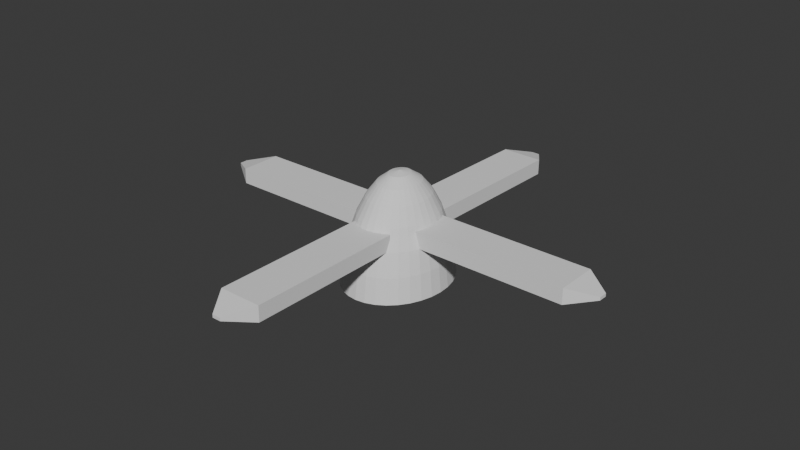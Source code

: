 # Source: turbina_esquerda.blend  (saved by Blender 4.3.32; exported with 4.5.12 LTS)
import bpy
from mathutils import Matrix  # noqa: F401  (used for matrix-valued properties, if any)

bpy.ops.wm.read_factory_settings(use_empty=True)
scene = bpy.context.scene
scene.name = 'Scene'

# ---- collections
col_collection = bpy.data.collections.new('Collection'); scene.collection.children.link(col_collection)

# ---- world
world_world = bpy.data.worlds.new('World'); scene.world = world_world
world_world.use_nodes = True; world_world.node_tree.nodes.clear()
_N = world_world.node_tree.nodes; _L = world_world.node_tree.links
n0 = _N.new('ShaderNodeOutputWorld'); n0.name = 'World Output'; n0.location = (300, 300)
n1 = _N.new('ShaderNodeBackground'); n1.name = 'Background'; n1.location = (10, 300)
n1.inputs[0].default_value = (0.05088, 0.05088, 0.05088, 1.0)
_L.new(n1.outputs[0], n0.inputs[0])
n0.is_active_output = True
world_world.color = (0.05088, 0.05088, 0.05088)
world_world.sun_shadow_jitter_overblur = 0.0

# ---- meshes
me_cube_004 = bpy.data.meshes.new('Cube.004')
me_cube_004.from_pydata([(0.9632, -0.3851, -1.072), (0.83, -2.112, -1.072), (0.9632, -0.3851, 0.9281), (-1.036, -0.377, -1.072), (-1.036, -0.377, 0.9281), (-1.17, -2.104, -1.072), (-0.3929, -2.38, -0.2738), (-1.17, -2.104, 0.9281), (-0.3929, -2.38, 0.13), (0.83, -2.112, 0.9281), (0.01094, -2.382, 0.13), (0.01094, -2.382, -0.2738), (-1.018, 0.4243, -0.7154), (-1.018, 0.4243, 1.285), (-0.2202, 2.424, 0.08265), (-0.2202, 2.424, 0.4865), (0.9818, 0.4243, -0.7154), (0.9818, 0.4243, 1.285), (0.1837, 2.424, 0.08265), (0.1837, 2.424, 0.4865), (-1.018, 2.151, -0.7154), (-1.018, 2.151, 1.285), (0.9818, 2.151, -0.7154), (0.9818, 2.151, 1.285), (1.361, -0.001205, 3.97), (1.334, -0.07442, 3.97), (0.9426, -0.0009676, 5.55), (1.727, -0.001412, 1.844), (1.336, 0.07204, 3.97), (1.26, 0.1425, 3.97), (0.9253, 0.04948, 5.55), (1.695, 0.09181, 1.844), (1.599, 0.1815, 1.844), (1.991, 0.108, -0.7469), (1.877, 0.2135, -0.7469), (2.21, 0.1201, -3.703), (2.028, -0.001583, -0.7469), (1.988, -0.1112, -0.7469), (2.252, -0.00171, -3.703), (2.207, -0.1235, -3.703), (2.389, -0.001788, -6.91), (2.342, -0.131, -6.91), (2.39, -0.001788, -6.948), (2.345, 0.1275, -6.91), (2.211, 0.2519, -6.91), (2.346, 0.1275, -6.948), (2.212, 0.252, -6.948), (1.994, 0.3667, -6.948), (1.7, 0.4673, -6.948), (1.993, 0.3666, -6.91), (1.699, 0.4672, -6.91), (1.879, 0.3453, -3.703), (1.602, 0.44, -3.703), (1.692, 0.3107, -0.7469), (2.084, 0.2373, -3.703), (1.443, 0.396, -0.7469), (1.442, 0.2642, 1.844), (1.23, 0.3367, 1.844), (1.137, 0.2075, 3.97), (0.97, 0.2644, 3.97), (0.7881, 0.1428, 5.55), (0.6735, 0.182, 5.55), (0.4101, 0.07256, 6.523), (0.8732, 0.09802, 5.55), (0.4535, 0.04975, 6.523), (0.01699, -0.000443, 6.852), (0.4801, 0.02501, 6.523), (0.4888, -0.0007105, 6.523), (0.4795, -0.02642, 6.523), (0.9242, -0.0514, 5.55), (0.4524, -0.05113, 6.523), (0.871, -0.09987, 5.55), (0.4085, -0.07389, 6.523), (0.785, -0.1445, 5.55), (0.3496, -0.09384, 6.523), (0.6695, -0.1836, 5.55), (0.278, -0.1102, 6.523), (0.5289, -0.2157, 5.55), (0.1962, -0.1223, 6.523), (0.3686, -0.2395, 5.55), (0.1076, -0.1298, 6.523), (0.1948, -0.2541, 5.55), (0.01556, -0.1323, 6.523), (0.01419, -0.259, 5.55), (-0.07646, -0.1297, 6.523), (-0.1663, -0.2539, 5.55), (-0.1649, -0.1221, 6.523), (-0.3398, -0.2391, 5.55), (-0.2463, -0.1099, 6.523), (-0.4996, -0.2151, 5.55), (-0.3177, -0.09346, 6.523), (-0.6395, -0.1829, 5.55), (-0.3761, -0.07345, 6.523), (-0.7542, -0.1437, 5.55), (-0.4195, -0.05064, 6.523), (-0.8392, -0.0989, 5.55), (-0.4461, -0.0259, 6.523), (-0.8913, -0.05037, 5.55), (-0.4549, -0.0001756, 6.523), (-0.9086, 8.164e-05, 5.55), (-0.4455, 0.02553, 6.523), (-0.8903, 0.05051, 5.55), (-0.4184, 0.05025, 6.523), (-0.8371, 0.09899, 5.55), (-0.3745, 0.07301, 6.523), (-0.751, 0.1436, 5.55), (-0.3156, 0.09295, 6.523), (-0.6355, 0.1828, 5.55), (-0.244, 0.1093, 6.523), (-0.4949, 0.2148, 5.55), (-0.1623, 0.1214, 6.523), (-0.3346, 0.2386, 5.55), (-0.07366, 0.1289, 6.523), (-0.1608, 0.2532, 5.55), (0.01842, 0.1314, 6.523), (0.0198, 0.2581, 5.55), (0.1104, 0.1288, 6.523), (0.2003, 0.253, 5.55), (0.1989, 0.1212, 6.523), (0.3738, 0.2382, 5.55), (0.2803, 0.109, 6.523), (0.5335, 0.2142, 5.55), (0.3517, 0.09257, 6.523), (0.7669, 0.3112, 3.97), (0.535, 0.3461, 3.97), (0.9715, 0.3962, 1.844), (0.6763, 0.4406, 1.844), (1.139, 0.466, -0.7469), (0.7922, 0.5181, -0.7469), (1.264, 0.5179, -3.703), (0.8784, 0.5758, -3.703), (1.341, 0.5498, -6.91), (0.9314, 0.6113, -6.91), (1.341, 0.5499, -6.948), (0.9316, 0.6114, -6.948), (0.4869, 0.6494, -6.948), (0.4868, 0.6492, -6.91), (0.02419, 0.6624, -6.948), (-0.4388, 0.6499, -6.948), (0.02418, 0.6622, -6.91), (-0.4387, 0.6497, -6.91), (0.02377, 0.6238, -3.703), (-0.4123, 0.612, -3.703), (0.02309, 0.5613, -0.7469), (0.4596, 0.6115, -3.703), (0.4153, 0.5503, -0.7469), (0.3557, 0.4679, 1.844), (0.02218, 0.4773, 1.844), (0.2831, 0.3676, 3.97), (0.02107, 0.3749, 3.97), (-0.2412, 0.3679, 3.97), (-0.4935, 0.3466, 3.97), (-0.3116, 0.4683, 1.844), (-0.6327, 0.4413, 1.844), (-0.3694, 0.5508, -0.7469), (-0.747, 0.519, -0.7469), (-1.095, 0.4673, -0.7469), (-0.8319, 0.5767, -3.703), (-1.219, 0.5193, -3.703), (-0.8842, 0.6123, -6.91), (-1.295, 0.5513, -6.91), (-0.8844, 0.6124, -6.948), (-1.295, 0.5514, -6.948), (-1.656, 0.4692, -6.948), (-1.952, 0.3689, -6.948), (-1.655, 0.4691, -6.91), (-1.951, 0.3688, -6.91), (-1.558, 0.4418, -3.703), (-1.837, 0.3474, -3.703), (-1.401, 0.3976, -0.7469), (-1.652, 0.3126, -0.7469), (-1.189, 0.3381, 1.844), (-1.402, 0.2658, 1.844), (-0.9303, 0.2655, 3.97), (-0.9289, 0.3973, 1.844), (-0.7262, 0.3121, 3.97), (-1.098, 0.2087, 3.97), (-1.223, 0.1439, 3.97), (-1.3, 0.07353, 3.97), (-1.561, 0.1833, 1.844), (-1.659, 0.09371, 1.844), (-1.839, 0.2156, -0.7469), (-1.954, 0.1103, -0.7469), (-2.045, 0.2396, -3.703), (-2.173, 0.1226, -3.703), (-2.172, 0.2544, -6.91), (-2.308, 0.1302, -6.91), (-2.172, 0.2544, -6.948), (-2.309, 0.1302, -6.948), (-2.356, 0.0009019, -6.948), (-2.312, -0.1284, -6.948), (-2.355, 0.0009016, -6.91), (-2.311, -0.1284, -6.91), (-2.218, 0.0008235, -3.703), (-2.176, -0.121, -3.703), (-1.994, 0.0006969, -0.7469), (-1.957, -0.1089, -0.7469), (-1.693, 0.0005264, 1.844), (-1.661, -0.0927, 1.844), (-1.327, 0.0003186, 3.97), (-1.302, -0.07293, 3.97), (-1.226, -0.1434, 3.97), (-1.103, -0.2083, 3.97), (-1.565, -0.1824, 1.844), (-1.408, -0.2651, 1.844), (-1.843, -0.2144, -0.7469), (-1.659, -0.3116, -0.7469), (-2.05, -0.2381, -3.703), (-1.845, -0.3462, -3.703), (-2.177, -0.2528, -6.91), (-1.959, -0.3675, -6.91), (-2.178, -0.2528, -6.948), (-1.96, -0.3676, -6.948), (-1.666, -0.4682, -6.948), (-1.307, -0.5508, -6.948), (-1.665, -0.4681, -6.91), (-1.307, -0.5507, -6.91), (-1.568, -0.4409, -3.703), (-1.23, -0.5187, -3.703), (-1.409, -0.3969, -0.7469), (-1.105, -0.4669, -0.7469), (-1.196, -0.3376, 1.844), (-0.9375, -0.3971, 1.844), (-0.936, -0.2653, 3.97), (-0.7329, -0.3121, 3.97), (-0.501, -0.3469, 3.97), (-0.2492, -0.3684, 3.97), (-0.6423, -0.4414, 1.844), (-0.3217, -0.4688, 1.844), (-0.7582, -0.519, -0.7469), (-0.3813, -0.5512, -0.7469), (-0.8444, -0.5766, -3.703), (-0.4256, -0.6124, -3.703), (-0.8974, -0.6121, -6.91), (-0.4528, -0.6501, -6.91), (-0.8976, -0.6123, -6.948), (-0.453, -0.6502, -6.948), (0.0098, -0.6632, -6.948), (0.4728, -0.6508, -6.948), (0.009802, -0.6631, -6.91), (0.4727, -0.6506, -6.91), (0.01022, -0.6246, -3.703), (0.4463, -0.6129, -3.703), (0.0109, -0.5622, -0.7469), (0.4033, -0.5516, -0.7469), (0.01181, -0.4782, 1.844), (0.3456, -0.4692, 1.844), (0.01292, -0.3758, 3.97), (0.2751, -0.3687, 3.97), (0.5275, -0.3475, 3.97), (0.7601, -0.313, 3.97), (0.6667, -0.4422, 1.844), (0.9628, -0.3982, 1.844), (0.7809, -0.5199, -0.7469), (1.129, -0.4682, -0.7469), (0.8659, -0.5776, -3.703), (1.253, -0.5202, -3.703), (0.9181, -0.6132, -6.91), (1.329, -0.5522, -6.91), (0.9183, -0.6133, -6.948), (1.329, -0.5523, -6.948), (1.69, -0.4701, -6.948), (1.689, -0.47, -6.91), (1.986, -0.3698, -6.948), (1.985, -0.3697, -6.91), (2.206, -0.2553, -6.948), (2.206, -0.2553, -6.91), (2.343, -0.1311, -6.948), (2.079, -0.2405, -3.703), (1.873, -0.2165, -0.7469), (1.871, -0.3483, -3.703), (1.686, -0.3135, -0.7469), (1.592, -0.4427, -3.703), (1.435, -0.3985, -0.7469), (1.223, -0.3389, 1.844), (1.436, -0.2667, 1.844), (0.9643, -0.2664, 3.97), (1.132, -0.2096, 3.97), (1.257, -0.1448, 3.97), (1.595, -0.1842, 1.844), (1.693, -0.0946, 1.844), (1.125, 0.2115, -0.9), (8.681, 0.2072, -0.9), (1.125, 0.2115, 1.1), (1.12, -0.2456, -0.9), (1.12, -0.2456, 1.1), (8.676, -0.2499, -0.9), (9.873, -0.06817, -0.1019), (8.676, -0.2499, 1.1), (9.873, -0.06817, 0.3019), (8.681, 0.2072, 1.1), (9.874, 0.02413, 0.3019), (9.874, 0.02413, -0.1019), (-1.342, -0.2504, -0.7625), (-8.898, -0.2391, -0.7625), (-1.342, -0.2504, 1.237), (-1.329, 0.2066, -0.7625), (-1.329, 0.2066, 1.237), (-8.885, 0.2179, -0.7625), (-10.08, 0.03735, 0.03553), (-8.885, 0.2179, 1.237), (-10.08, 0.03735, 0.4394), (-8.898, -0.2391, 1.237), (-10.09, -0.05495, 0.4394), (-10.09, -0.05495, 0.03553)], [], [(0, 2, 9, 1), (1, 5, 3, 0), (3, 4, 2, 0), (5, 7, 4, 3), (6, 8, 7, 5), (11, 6, 5, 1), (7, 9, 2, 4), (8, 10, 9, 7), (1, 9, 10, 11), (11, 10, 8, 6), (20, 21, 15, 14), (14, 15, 19, 18), (22, 23, 17, 16), (16, 17, 13, 12), (20, 22, 16, 12), (23, 21, 13, 17), (19, 15, 21, 23), (14, 18, 22, 20), (18, 19, 23, 22), (12, 13, 21, 20), (27, 24, 25, 280), (24, 26, 69, 25), (28, 30, 26, 24), (31, 28, 24, 27), (32, 29, 28, 31), (29, 63, 30, 28), (34, 32, 31, 33), (33, 31, 27, 36), (54, 34, 33, 35), (35, 33, 36, 38), (38, 36, 37, 39), (36, 27, 280, 37), (40, 38, 39, 41), (43, 35, 38, 40), (42, 40, 41, 267), (45, 43, 40, 42), (46, 44, 43, 45), (44, 54, 35, 43), (267, 265, 263, 261, 260, 259, 238, 237, 236, 235, 214, 213, 212, 211, 190, 189, 188, 187, 164, 163, 162, 161, 138, 137, 135, 134, 133, 48, 47, 46, 45, 42), (47, 49, 44, 46), (48, 50, 49, 47), (50, 52, 51, 49), (49, 51, 54, 44), (52, 55, 53, 51), (51, 53, 34, 54), (55, 57, 56, 53), (53, 56, 32, 34), (57, 59, 58, 56), (56, 58, 29, 32), (59, 61, 60, 58), (58, 60, 63, 29), (61, 122, 62, 60), (60, 62, 64, 63), (63, 64, 66, 30), (62, 65, 64), (64, 65, 66), (30, 66, 67, 26), (66, 65, 67), (26, 67, 68, 69), (67, 65, 68), (68, 65, 70), (69, 68, 70, 71), (70, 65, 72), (71, 70, 72, 73), (72, 65, 74), (73, 72, 74, 75), (74, 65, 76), (75, 74, 76, 77), (76, 65, 78), (77, 76, 78, 79), (78, 65, 80), (79, 78, 80, 81), (81, 80, 82, 83), (80, 65, 82), (82, 65, 84), (83, 82, 84, 85), (85, 84, 86, 87), (84, 65, 86), (86, 65, 88), (87, 86, 88, 89), (88, 65, 90), (89, 88, 90, 91), (90, 65, 92), (91, 90, 92, 93), (92, 65, 94), (93, 92, 94, 95), (94, 65, 96), (95, 94, 96, 97), (96, 65, 98), (97, 96, 98, 99), (98, 65, 100), (99, 98, 100, 101), (100, 65, 102), (101, 100, 102, 103), (102, 65, 104), (103, 102, 104, 105), (104, 65, 106), (105, 104, 106, 107), (107, 106, 108, 109), (106, 65, 108), (108, 65, 110), (109, 108, 110, 111), (110, 65, 112), (111, 110, 112, 113), (112, 65, 114), (113, 112, 114, 115), (114, 65, 116), (115, 114, 116, 117), (116, 65, 118), (117, 116, 118, 119), (118, 65, 120), (119, 118, 120, 121), (120, 65, 122), (121, 120, 122, 61), (122, 65, 62), (124, 119, 121, 123), (123, 121, 61, 59), (126, 124, 123, 125), (125, 123, 59, 57), (128, 126, 125, 127), (127, 125, 57, 55), (130, 128, 127, 129), (129, 127, 55, 52), (132, 130, 129, 131), (131, 129, 52, 50), (132, 131, 133, 134), (131, 50, 48, 133), (136, 132, 134, 135), (139, 136, 135, 137), (138, 140, 139, 137), (140, 142, 141, 139), (139, 141, 144, 136), (142, 154, 143, 141), (141, 143, 145, 144), (136, 144, 130, 132), (144, 145, 128, 130), (143, 147, 146, 145), (145, 146, 126, 128), (147, 149, 148, 146), (146, 148, 124, 126), (149, 115, 117, 148), (148, 117, 119, 124), (152, 150, 149, 147), (150, 113, 115, 149), (153, 151, 150, 152), (151, 111, 113, 150), (155, 153, 152, 154), (154, 152, 147, 143), (157, 155, 154, 142), (158, 156, 155, 157), (156, 174, 153, 155), (160, 158, 157, 159), (159, 157, 142, 140), (162, 160, 159, 161), (161, 159, 140, 138), (165, 160, 162, 163), (164, 166, 165, 163), (166, 168, 167, 165), (165, 167, 158, 160), (168, 170, 169, 167), (167, 169, 156, 158), (170, 172, 171, 169), (169, 171, 174, 156), (172, 176, 173, 171), (171, 173, 175, 174), (174, 175, 151, 153), (173, 107, 109, 175), (175, 109, 111, 151), (176, 105, 107, 173), (179, 177, 176, 172), (177, 103, 105, 176), (180, 178, 177, 179), (178, 101, 103, 177), (182, 180, 179, 181), (181, 179, 172, 170), (184, 182, 181, 183), (183, 181, 170, 168), (186, 184, 183, 185), (185, 183, 168, 166), (188, 186, 185, 187), (187, 185, 166, 164), (189, 191, 186, 188), (190, 192, 191, 189), (192, 194, 193, 191), (191, 193, 184, 186), (194, 196, 195, 193), (193, 195, 182, 184), (196, 198, 197, 195), (195, 197, 180, 182), (198, 200, 199, 197), (197, 199, 178, 180), (200, 97, 99, 199), (199, 99, 101, 178), (201, 95, 97, 200), (203, 201, 200, 198), (204, 202, 201, 203), (202, 93, 95, 201), (206, 204, 203, 205), (205, 203, 198, 196), (208, 206, 205, 207), (207, 205, 196, 194), (210, 208, 207, 209), (209, 207, 194, 192), (212, 210, 209, 211), (211, 209, 192, 190), (213, 215, 210, 212), (214, 216, 215, 213), (216, 218, 217, 215), (215, 217, 208, 210), (218, 220, 219, 217), (217, 219, 206, 208), (220, 222, 221, 219), (219, 221, 204, 206), (222, 224, 223, 221), (221, 223, 202, 204), (224, 89, 91, 223), (223, 91, 93, 202), (227, 225, 224, 222), (225, 87, 89, 224), (228, 226, 225, 227), (226, 85, 87, 225), (230, 228, 227, 229), (229, 227, 222, 220), (232, 230, 229, 231), (231, 229, 220, 218), (234, 232, 231, 233), (233, 231, 218, 216), (236, 234, 233, 235), (235, 233, 216, 214), (237, 239, 234, 236), (238, 240, 239, 237), (240, 242, 241, 239), (239, 241, 232, 234), (242, 244, 243, 241), (241, 243, 230, 232), (244, 246, 245, 243), (243, 245, 228, 230), (246, 248, 247, 245), (245, 247, 226, 228), (248, 81, 83, 247), (247, 83, 85, 226), (251, 249, 248, 246), (249, 79, 81, 248), (252, 250, 249, 251), (250, 77, 79, 249), (254, 252, 251, 253), (253, 251, 246, 244), (256, 254, 253, 255), (255, 253, 244, 242), (258, 256, 255, 257), (257, 255, 242, 240), (260, 258, 257, 259), (259, 257, 240, 238), (261, 262, 258, 260), (264, 262, 261, 263), (266, 264, 263, 265), (41, 266, 265, 267), (41, 39, 268, 266), (266, 268, 270, 264), (39, 37, 269, 268), (268, 269, 271, 270), (270, 271, 273, 272), (264, 270, 272, 262), (272, 273, 254, 256), (262, 272, 256, 258), (271, 275, 274, 273), (273, 274, 252, 254), (275, 277, 276, 274), (274, 276, 250, 252), (277, 73, 75, 276), (276, 75, 77, 250), (279, 278, 277, 275), (278, 71, 73, 277), (25, 69, 71, 278), (280, 25, 278, 279), (37, 280, 279, 269), (269, 279, 275, 271), (281, 283, 290, 282), (282, 286, 284, 281), (284, 285, 283, 281), (286, 288, 285, 284), (287, 289, 288, 286), (292, 287, 286, 282), (288, 290, 283, 285), (289, 291, 290, 288), (282, 290, 291, 292), (292, 291, 289, 287), (293, 295, 302, 294), (294, 298, 296, 293), (296, 297, 295, 293), (298, 300, 297, 296), (299, 301, 300, 298), (304, 299, 298, 294), (300, 302, 295, 297), (301, 303, 302, 300), (294, 302, 303, 304), (304, 303, 301, 299)])
_uv = me_cube_004.uv_layers.new(name='UVMap')
_uv.uv.foreach_set('vector', [0.375, 0.0, 0.625, 0.0, 0.625, 0.2159, 0.375, 0.2159, 0.125, 0.5341, 0.375, 0.5341, 0.375, 0.75, 0.125, 0.75, 0.375, 0.75, 0.625, 0.75, 0.625, 1.0, 0.375, 1.0, 0.375, 0.5341, 0.625, 0.5341, 0.625, 0.75, 0.375, 0.75, 0.375, 0.5, 0.625, 0.5, 0.625, 0.5341, 0.375, 0.5341, 0.125, 0.5, 0.375, 0.5, 0.375, 0.5341, 0.125, 0.5341, 0.625, 0.5341, 0.875, 0.5341, 0.875, 0.75, 0.625, 0.75, 0.625, 0.5, 0.875, 0.5, 0.875, 0.5341, 0.625, 0.5341, 0.375, 0.2159, 0.625, 0.2159, 0.625, 0.25, 0.375, 0.25, 0.375, 0.25, 0.625, 0.25, 0.625, 0.5, 0.375, 0.5, 0.375, 0.2159, 0.625, 0.2159, 0.625, 0.25, 0.375, 0.25, 0.375, 0.25, 0.625, 0.25, 0.625, 0.5, 0.375, 0.5, 0.375, 0.5341, 0.625, 0.5341, 0.625, 0.75, 0.375, 0.75, 0.375, 0.75, 0.625, 0.75, 0.625, 1.0, 0.375, 1.0, 0.125, 0.5341, 0.375, 0.5341, 0.375, 0.75, 0.125, 0.75, 0.625, 0.5341, 0.875, 0.5341, 0.875, 0.75, 0.625, 0.75, 0.625, 0.5, 0.875, 0.5, 0.875, 0.5341, 0.625, 0.5341, 0.125, 0.5, 0.375, 0.5, 0.375, 0.5341, 0.125, 0.5341, 0.375, 0.5, 0.625, 0.5, 0.625, 0.5341, 0.375, 0.5341, 0.375, 0.0, 0.625, 0.0, 0.625, 0.2159, 0.375, 0.2159, 0.75, 0.75, 0.75, 0.8125, 0.7188, 0.8125, 0.7188, 0.75, 0.75, 0.8125, 0.75, 0.875, 0.7188, 0.875, 0.7188, 0.8125, 0.7812, 0.8125, 0.7812, 0.875, 0.75, 0.875, 0.75, 0.8125, 0.7812, 0.75, 0.7812, 0.8125, 0.75, 0.8125, 0.75, 0.75, 0.8125, 0.75, 0.8125, 0.8125, 0.7812, 0.8125, 0.7812, 0.75, 0.8125, 0.8125, 0.8125, 0.875, 0.7812, 0.875, 0.7812, 0.8125, 0.8125, 0.6875, 0.8125, 0.75, 0.7812, 0.75, 0.7812, 0.6875, 0.7812, 0.6875, 0.7812, 0.75, 0.75, 0.75, 0.75, 0.6875, 0.8125, 0.625, 0.8125, 0.6875, 0.7812, 0.6875, 0.7812, 0.625, 0.7812, 0.625, 0.7812, 0.6875, 0.75, 0.6875, 0.75, 0.625, 0.75, 0.625, 0.75, 0.6875, 0.7188, 0.6875, 0.7188, 0.625, 0.75, 0.6875, 0.75, 0.75, 0.7188, 0.75, 0.7188, 0.6875, 0.75, 0.5625, 0.75, 0.625, 0.7188, 0.625, 0.7188, 0.5625, 0.7812, 0.5625, 0.7812, 0.625, 0.75, 0.625, 0.75, 0.5625, 0.75, 0.5618, 0.75, 0.5625, 0.7188, 0.5625, 0.7188, 0.5618, 0.7812, 0.5618, 0.7812, 0.5625, 0.75, 0.5625, 0.75, 0.5618, 0.8125, 0.5618, 0.8125, 0.5625, 0.7812, 0.5625, 0.7812, 0.5618, 0.8125, 0.5625, 0.8125, 0.625, 0.7812, 0.625, 0.7812, 0.5625, 0.5878, 0.868, 0.6589, 0.8464, 0.7244, 0.8114, 0.7818, 0.7643, 0.8289, 0.7069, 0.8639, 0.6414, 0.8855, 0.5703, 0.8928, 0.4964, 0.8855, 0.4225, 0.8639, 0.3514, 0.8289, 0.2859, 0.7818, 0.2285, 0.7244, 0.1813, 0.6589, 0.1463, 0.5878, 0.1248, 0.5139, 0.1175, 0.44, 0.1248, 0.3689, 0.1463, 0.3034, 0.1813, 0.246, 0.2285, 0.1988, 0.2859, 0.1638, 0.3514, 0.1423, 0.4225, 0.135, 0.4964, 0.1423, 0.5703, 0.1638, 0.6414, 0.1988, 0.7069, 0.246, 0.7643, 0.3034, 0.8114, 0.3689, 0.8464, 0.44, 0.868, 0.5139, 0.8753, 0.8437, 0.5618, 0.8437, 0.5625, 0.8125, 0.5625, 0.8125, 0.5618, 0.875, 0.5618, 0.875, 0.5625, 0.8437, 0.5625, 0.8437, 0.5618, 0.875, 0.5625, 0.875, 0.625, 0.8438, 0.625, 0.8437, 0.5625, 0.8437, 0.5625, 0.8438, 0.625, 0.8125, 0.625, 0.8125, 0.5625, 0.875, 0.625, 0.875, 0.6875, 0.8437, 0.6875, 0.8438, 0.625, 0.8438, 0.625, 0.8437, 0.6875, 0.8125, 0.6875, 0.8125, 0.625, 0.875, 0.6875, 0.875, 0.75, 0.8438, 0.75, 0.8437, 0.6875, 0.8437, 0.6875, 0.8438, 0.75, 0.8125, 0.75, 0.8125, 0.6875, 0.875, 0.75, 0.875, 0.8125, 0.8437, 0.8125, 0.8438, 0.75, 0.8438, 0.75, 0.8437, 0.8125, 0.8125, 0.8125, 0.8125, 0.75, 0.875, 0.8125, 0.875, 0.875, 0.8438, 0.875, 0.8437, 0.8125, 0.8437, 0.8125, 0.8438, 0.875, 0.8125, 0.875, 0.8125, 0.8125, 0.875, 0.875, 0.875, 0.9375, 0.8438, 0.9375, 0.8438, 0.875, 0.8438, 0.875, 0.8438, 0.9375, 0.8125, 0.9375, 0.8125, 0.875, 0.8125, 0.875, 0.8125, 0.9375, 0.7812, 0.9375, 0.7812, 0.875, 0.8438, 0.9375, 0.8281, 1.0, 0.8125, 0.9375, 0.8125, 0.9375, 0.7969, 1.0, 0.7812, 0.9375, 0.7812, 0.875, 0.7812, 0.9375, 0.75, 0.9375, 0.75, 0.875, 0.7812, 0.9375, 0.7656, 1.0, 0.75, 0.9375, 0.75, 0.875, 0.75, 0.9375, 0.7188, 0.9375, 0.7188, 0.875, 0.75, 0.9375, 0.7344, 1.0, 0.7188, 0.9375, 0.7188, 0.9375, 0.7031, 1.0, 0.6875, 0.9375, 0.7188, 0.875, 0.7188, 0.9375, 0.6875, 0.9375, 0.6875, 0.875, 0.6875, 0.9375, 0.6719, 1.0, 0.6562, 0.9375, 0.6875, 0.875, 0.6875, 0.9375, 0.6562, 0.9375, 0.6562, 0.875, 0.6562, 0.9375, 0.6406, 1.0, 0.625, 0.9375, 0.6562, 0.875, 0.6562, 0.9375, 0.625, 0.9375, 0.625, 0.875, 0.625, 0.9375, 0.6094, 1.0, 0.5938, 0.9375, 0.625, 0.875, 0.625, 0.9375, 0.5938, 0.9375, 0.5938, 0.875, 0.5938, 0.9375, 0.5781, 1.0, 0.5625, 0.9375, 0.5938, 0.875, 0.5938, 0.9375, 0.5625, 0.9375, 0.5625, 0.875, 0.5625, 0.9375, 0.5469, 1.0, 0.5312, 0.9375, 0.5625, 0.875, 0.5625, 0.9375, 0.5312, 0.9375, 0.5312, 0.875, 0.5312, 0.875, 0.5312, 0.9375, 0.5, 0.9375, 0.5, 0.875, 0.5312, 0.9375, 0.5156, 1.0, 0.5, 0.9375, 0.5, 0.9375, 0.4844, 1.0, 0.4688, 0.9375, 0.5, 0.875, 0.5, 0.9375, 0.4688, 0.9375, 0.4688, 0.875, 0.4688, 0.875, 0.4688, 0.9375, 0.4375, 0.9375, 0.4375, 0.875, 0.4688, 0.9375, 0.4531, 1.0, 0.4375, 0.9375, 0.4375, 0.9375, 0.4219, 1.0, 0.4062, 0.9375, 0.4375, 0.875, 0.4375, 0.9375, 0.4062, 0.9375, 0.4062, 0.875, 0.4062, 0.9375, 0.3906, 1.0, 0.375, 0.9375, 0.4062, 0.875, 0.4062, 0.9375, 0.375, 0.9375, 0.375, 0.875, 0.375, 0.9375, 0.3594, 1.0, 0.3438, 0.9375, 0.375, 0.875, 0.375, 0.9375, 0.3438, 0.9375, 0.3438, 0.875, 0.3438, 0.9375, 0.3281, 1.0, 0.3125, 0.9375, 0.3438, 0.875, 0.3438, 0.9375, 0.3125, 0.9375, 0.3125, 0.875, 0.3125, 0.9375, 0.2969, 1.0, 0.2812, 0.9375, 0.3125, 0.875, 0.3125, 0.9375, 0.2812, 0.9375, 0.2812, 0.875, 0.2812, 0.9375, 0.2656, 1.0, 0.25, 0.9375, 0.2812, 0.875, 0.2812, 0.9375, 0.25, 0.9375, 0.25, 0.875, 0.25, 0.9375, 0.2344, 1.0, 0.2188, 0.9375, 0.25, 0.875, 0.25, 0.9375, 0.2188, 0.9375, 0.2188, 0.875, 0.2188, 0.9375, 0.2031, 1.0, 0.1875, 0.9375, 0.2188, 0.875, 0.2188, 0.9375, 0.1875, 0.9375, 0.1875, 0.875, 0.1875, 0.9375, 0.1719, 1.0, 0.1563, 0.9375, 0.1875, 0.875, 0.1875, 0.9375, 0.1563, 0.9375, 0.1562, 0.875, 0.1563, 0.9375, 0.1406, 1.0, 0.125, 0.9375, 0.1562, 0.875, 0.1563, 0.9375, 0.125, 0.9375, 0.125, 0.875, 0.125, 0.875, 0.125, 0.9375, 0.09375, 0.9375, 0.09375, 0.875, 0.125, 0.9375, 0.1094, 1.0, 0.09375, 0.9375, 0.09375, 0.9375, 0.07812, 1.0, 0.0625, 0.9375, 0.09375, 0.875, 0.09375, 0.9375, 0.0625, 0.9375, 0.0625, 0.875, 0.0625, 0.9375, 0.04688, 1.0, 0.03125, 0.9375, 0.0625, 0.875, 0.0625, 0.9375, 0.03125, 0.9375, 0.03125, 0.875, 0.03125, 0.9375, 0.01562, 1.0, 0.0, 0.9375, 0.03125, 0.875, 0.03125, 0.9375, 0.0, 0.9375, 0.0, 0.875, 1.0, 0.9375, 0.9844, 1.0, 0.9688, 0.9375, 1.0, 0.875, 1.0, 0.9375, 0.9688, 0.9375, 0.9687, 0.875, 0.9688, 0.9375, 0.9531, 1.0, 0.9375, 0.9375, 0.9687, 0.875, 0.9688, 0.9375, 0.9375, 0.9375, 0.9375, 0.875, 0.9375, 0.9375, 0.9219, 1.0, 0.9062, 0.9375, 0.9375, 0.875, 0.9375, 0.9375, 0.9062, 0.9375, 0.9062, 0.875, 0.9062, 0.9375, 0.8906, 1.0, 0.875, 0.9375, 0.9062, 0.875, 0.9062, 0.9375, 0.875, 0.9375, 0.875, 0.875, 0.875, 0.9375, 0.8594, 1.0, 0.8438, 0.9375, 0.9375, 0.8125, 0.9375, 0.875, 0.9062, 0.875, 0.9062, 0.8125, 0.9062, 0.8125, 0.9062, 0.875, 0.875, 0.875, 0.875, 0.8125, 0.9375, 0.75, 0.9375, 0.8125, 0.9062, 0.8125, 0.9062, 0.75, 0.9062, 0.75, 0.9062, 0.8125, 0.875, 0.8125, 0.875, 0.75, 0.9375, 0.6875, 0.9375, 0.75, 0.9062, 0.75, 0.9062, 0.6875, 0.9062, 0.6875, 0.9062, 0.75, 0.875, 0.75, 0.875, 0.6875, 0.9375, 0.625, 0.9375, 0.6875, 0.9062, 0.6875, 0.9062, 0.625, 0.9062, 0.625, 0.9062, 0.6875, 0.875, 0.6875, 0.875, 0.625, 0.9375, 0.5625, 0.9375, 0.625, 0.9062, 0.625, 0.9062, 0.5625, 0.9062, 0.5625, 0.9062, 0.625, 0.875, 0.625, 0.875, 0.5625, 0.9375, 0.5625, 0.9062, 0.5625, 0.9062, 0.5618, 0.9375, 0.5618, 0.9062, 0.5625, 0.875, 0.5625, 0.875, 0.5618, 0.9062, 0.5618, 0.9687, 0.5625, 0.9375, 0.5625, 0.9375, 0.5618, 0.9687, 0.5618, 1.0, 0.5625, 0.9687, 0.5625, 0.9687, 0.5618, 1.0, 0.5618, 0.03125, 0.5618, 0.03125, 0.5625, 0.0, 0.5625, 0.0, 0.5618, 0.03125, 0.5625, 0.03125, 0.625, 0.0, 0.625, 0.0, 0.5625, 1.0, 0.5625, 1.0, 0.625, 0.9688, 0.625, 0.9687, 0.5625, 0.03125, 0.625, 0.03125, 0.6875, 0.0, 0.6875, 0.0, 0.625, 1.0, 0.625, 1.0, 0.6875, 0.9687, 0.6875, 0.9688, 0.625, 0.9687, 0.5625, 0.9688, 0.625, 0.9375, 0.625, 0.9375, 0.5625, 0.9688, 0.625, 0.9687, 0.6875, 0.9375, 0.6875, 0.9375, 0.625, 1.0, 0.6875, 1.0, 0.75, 0.9688, 0.75, 0.9687, 0.6875, 0.9687, 0.6875, 0.9688, 0.75, 0.9375, 0.75, 0.9375, 0.6875, 1.0, 0.75, 1.0, 0.8125, 0.9687, 0.8125, 0.9688, 0.75, 0.9688, 0.75, 0.9687, 0.8125, 0.9375, 0.8125, 0.9375, 0.75, 1.0, 0.8125, 1.0, 0.875, 0.9687, 0.875, 0.9687, 0.8125, 0.9687, 0.8125, 0.9687, 0.875, 0.9375, 0.875, 0.9375, 0.8125, 0.03125, 0.75, 0.03125, 0.8125, 0.0, 0.8125, 0.0, 0.75, 0.03125, 0.8125, 0.03125, 0.875, 0.0, 0.875, 0.0, 0.8125, 0.0625, 0.75, 0.0625, 0.8125, 0.03125, 0.8125, 0.03125, 0.75, 0.0625, 0.8125, 0.0625, 0.875, 0.03125, 0.875, 0.03125, 0.8125, 0.0625, 0.6875, 0.0625, 0.75, 0.03125, 0.75, 0.03125, 0.6875, 0.03125, 0.6875, 0.03125, 0.75, 0.0, 0.75, 0.0, 0.6875, 0.0625, 0.625, 0.0625, 0.6875, 0.03125, 0.6875, 0.03125, 0.625, 0.09375, 0.625, 0.09375, 0.6875, 0.0625, 0.6875, 0.0625, 0.625, 0.09375, 0.6875, 0.09375, 0.75, 0.0625, 0.75, 0.0625, 0.6875, 0.09375, 0.5625, 0.09375, 0.625, 0.0625, 0.625, 0.0625, 0.5625, 0.0625, 0.5625, 0.0625, 0.625, 0.03125, 0.625, 0.03125, 0.5625, 0.09375, 0.5618, 0.09375, 0.5625, 0.0625, 0.5625, 0.0625, 0.5618, 0.0625, 0.5618, 0.0625, 0.5625, 0.03125, 0.5625, 0.03125, 0.5618, 0.125, 0.5625, 0.09375, 0.5625, 0.09375, 0.5618, 0.125, 0.5618, 0.1562, 0.5618, 0.1562, 0.5625, 0.125, 0.5625, 0.125, 0.5618, 0.1562, 0.5625, 0.1563, 0.625, 0.125, 0.625, 0.125, 0.5625, 0.125, 0.5625, 0.125, 0.625, 0.09375, 0.625, 0.09375, 0.5625, 0.1563, 0.625, 0.1562, 0.6875, 0.125, 0.6875, 0.125, 0.625, 0.125, 0.625, 0.125, 0.6875, 0.09375, 0.6875, 0.09375, 0.625, 0.1562, 0.6875, 0.1563, 0.75, 0.125, 0.75, 0.125, 0.6875, 0.125, 0.6875, 0.125, 0.75, 0.09375, 0.75, 0.09375, 0.6875, 0.1563, 0.75, 0.1562, 0.8125, 0.125, 0.8125, 0.125, 0.75, 0.125, 0.75, 0.125, 0.8125, 0.09375, 0.8125, 0.09375, 0.75, 0.09375, 0.75, 0.09375, 0.8125, 0.0625, 0.8125, 0.0625, 0.75, 0.125, 0.8125, 0.125, 0.875, 0.09375, 0.875, 0.09375, 0.8125, 0.09375, 0.8125, 0.09375, 0.875, 0.0625, 0.875, 0.0625, 0.8125, 0.1562, 0.8125, 0.1562, 0.875, 0.125, 0.875, 0.125, 0.8125, 0.1875, 0.75, 0.1875, 0.8125, 0.1562, 0.8125, 0.1563, 0.75, 0.1875, 0.8125, 0.1875, 0.875, 0.1562, 0.875, 0.1562, 0.8125, 0.2188, 0.75, 0.2188, 0.8125, 0.1875, 0.8125, 0.1875, 0.75, 0.2188, 0.8125, 0.2188, 0.875, 0.1875, 0.875, 0.1875, 0.8125, 0.2188, 0.6875, 0.2188, 0.75, 0.1875, 0.75, 0.1875, 0.6875, 0.1875, 0.6875, 0.1875, 0.75, 0.1563, 0.75, 0.1562, 0.6875, 0.2188, 0.625, 0.2188, 0.6875, 0.1875, 0.6875, 0.1875, 0.625, 0.1875, 0.625, 0.1875, 0.6875, 0.1562, 0.6875, 0.1563, 0.625, 0.2188, 0.5625, 0.2188, 0.625, 0.1875, 0.625, 0.1875, 0.5625, 0.1875, 0.5625, 0.1875, 0.625, 0.1563, 0.625, 0.1562, 0.5625, 0.2188, 0.5618, 0.2188, 0.5625, 0.1875, 0.5625, 0.1875, 0.5618, 0.1875, 0.5618, 0.1875, 0.5625, 0.1562, 0.5625, 0.1562, 0.5618, 0.25, 0.5618, 0.25, 0.5625, 0.2188, 0.5625, 0.2188, 0.5618, 0.2812, 0.5618, 0.2812, 0.5625, 0.25, 0.5625, 0.25, 0.5618, 0.2812, 0.5625, 0.2812, 0.625, 0.25, 0.625, 0.25, 0.5625, 0.25, 0.5625, 0.25, 0.625, 0.2188, 0.625, 0.2188, 0.5625, 0.2812, 0.625, 0.2812, 0.6875, 0.25, 0.6875, 0.25, 0.625, 0.25, 0.625, 0.25, 0.6875, 0.2188, 0.6875, 0.2188, 0.625, 0.2812, 0.6875, 0.2812, 0.75, 0.25, 0.75, 0.25, 0.6875, 0.25, 0.6875, 0.25, 0.75, 0.2188, 0.75, 0.2188, 0.6875, 0.2812, 0.75, 0.2812, 0.8125, 0.25, 0.8125, 0.25, 0.75, 0.25, 0.75, 0.25, 0.8125, 0.2188, 0.8125, 0.2188, 0.75, 0.2812, 0.8125, 0.2812, 0.875, 0.25, 0.875, 0.25, 0.8125, 0.25, 0.8125, 0.25, 0.875, 0.2188, 0.875, 0.2188, 0.8125, 0.3125, 0.8125, 0.3125, 0.875, 0.2812, 0.875, 0.2812, 0.8125, 0.3125, 0.75, 0.3125, 0.8125, 0.2812, 0.8125, 0.2812, 0.75, 0.3438, 0.75, 0.3438, 0.8125, 0.3125, 0.8125, 0.3125, 0.75, 0.3438, 0.8125, 0.3438, 0.875, 0.3125, 0.875, 0.3125, 0.8125, 0.3438, 0.6875, 0.3438, 0.75, 0.3125, 0.75, 0.3125, 0.6875, 0.3125, 0.6875, 0.3125, 0.75, 0.2812, 0.75, 0.2812, 0.6875, 0.3438, 0.625, 0.3438, 0.6875, 0.3125, 0.6875, 0.3125, 0.625, 0.3125, 0.625, 0.3125, 0.6875, 0.2812, 0.6875, 0.2812, 0.625, 0.3438, 0.5625, 0.3438, 0.625, 0.3125, 0.625, 0.3125, 0.5625, 0.3125, 0.5625, 0.3125, 0.625, 0.2812, 0.625, 0.2812, 0.5625, 0.3438, 0.5618, 0.3438, 0.5625, 0.3125, 0.5625, 0.3125, 0.5618, 0.3125, 0.5618, 0.3125, 0.5625, 0.2812, 0.5625, 0.2812, 0.5618, 0.375, 0.5618, 0.375, 0.5625, 0.3438, 0.5625, 0.3438, 0.5618, 0.4062, 0.5618, 0.4062, 0.5625, 0.375, 0.5625, 0.375, 0.5618, 0.4062, 0.5625, 0.4062, 0.625, 0.375, 0.625, 0.375, 0.5625, 0.375, 0.5625, 0.375, 0.625, 0.3438, 0.625, 0.3438, 0.5625, 0.4062, 0.625, 0.4062, 0.6875, 0.375, 0.6875, 0.375, 0.625, 0.375, 0.625, 0.375, 0.6875, 0.3438, 0.6875, 0.3438, 0.625, 0.4062, 0.6875, 0.4062, 0.75, 0.375, 0.75, 0.375, 0.6875, 0.375, 0.6875, 0.375, 0.75, 0.3438, 0.75, 0.3438, 0.6875, 0.4062, 0.75, 0.4062, 0.8125, 0.375, 0.8125, 0.375, 0.75, 0.375, 0.75, 0.375, 0.8125, 0.3438, 0.8125, 0.3438, 0.75, 0.4062, 0.8125, 0.4062, 0.875, 0.375, 0.875, 0.375, 0.8125, 0.375, 0.8125, 0.375, 0.875, 0.3438, 0.875, 0.3438, 0.8125, 0.4375, 0.75, 0.4375, 0.8125, 0.4062, 0.8125, 0.4062, 0.75, 0.4375, 0.8125, 0.4375, 0.875, 0.4062, 0.875, 0.4062, 0.8125, 0.4688, 0.75, 0.4688, 0.8125, 0.4375, 0.8125, 0.4375, 0.75, 0.4688, 0.8125, 0.4688, 0.875, 0.4375, 0.875, 0.4375, 0.8125, 0.4688, 0.6875, 0.4688, 0.75, 0.4375, 0.75, 0.4375, 0.6875, 0.4375, 0.6875, 0.4375, 0.75, 0.4062, 0.75, 0.4062, 0.6875, 0.4688, 0.625, 0.4688, 0.6875, 0.4375, 0.6875, 0.4375, 0.625, 0.4375, 0.625, 0.4375, 0.6875, 0.4062, 0.6875, 0.4062, 0.625, 0.4688, 0.5625, 0.4688, 0.625, 0.4375, 0.625, 0.4375, 0.5625, 0.4375, 0.5625, 0.4375, 0.625, 0.4062, 0.625, 0.4062, 0.5625, 0.4688, 0.5618, 0.4688, 0.5625, 0.4375, 0.5625, 0.4375, 0.5618, 0.4375, 0.5618, 0.4375, 0.5625, 0.4062, 0.5625, 0.4062, 0.5618, 0.5, 0.5618, 0.5, 0.5625, 0.4688, 0.5625, 0.4688, 0.5618, 0.5312, 0.5618, 0.5312, 0.5625, 0.5, 0.5625, 0.5, 0.5618, 0.5312, 0.5625, 0.5312, 0.625, 0.5, 0.625, 0.5, 0.5625, 0.5, 0.5625, 0.5, 0.625, 0.4688, 0.625, 0.4688, 0.5625, 0.5312, 0.625, 0.5312, 0.6875, 0.5, 0.6875, 0.5, 0.625, 0.5, 0.625, 0.5, 0.6875, 0.4688, 0.6875, 0.4688, 0.625, 0.5312, 0.6875, 0.5312, 0.75, 0.5, 0.75, 0.5, 0.6875, 0.5, 0.6875, 0.5, 0.75, 0.4688, 0.75, 0.4688, 0.6875, 0.5312, 0.75, 0.5312, 0.8125, 0.5, 0.8125, 0.5, 0.75, 0.5, 0.75, 0.5, 0.8125, 0.4688, 0.8125, 0.4688, 0.75, 0.5312, 0.8125, 0.5312, 0.875, 0.5, 0.875, 0.5, 0.8125, 0.5, 0.8125, 0.5, 0.875, 0.4688, 0.875, 0.4688, 0.8125, 0.5625, 0.75, 0.5625, 0.8125, 0.5312, 0.8125, 0.5312, 0.75, 0.5625, 0.8125, 0.5625, 0.875, 0.5312, 0.875, 0.5312, 0.8125, 0.5938, 0.75, 0.5938, 0.8125, 0.5625, 0.8125, 0.5625, 0.75, 0.5938, 0.8125, 0.5938, 0.875, 0.5625, 0.875, 0.5625, 0.8125, 0.5938, 0.6875, 0.5938, 0.75, 0.5625, 0.75, 0.5625, 0.6875, 0.5625, 0.6875, 0.5625, 0.75, 0.5312, 0.75, 0.5312, 0.6875, 0.5938, 0.625, 0.5938, 0.6875, 0.5625, 0.6875, 0.5625, 0.625, 0.5625, 0.625, 0.5625, 0.6875, 0.5312, 0.6875, 0.5312, 0.625, 0.5938, 0.5625, 0.5938, 0.625, 0.5625, 0.625, 0.5625, 0.5625, 0.5625, 0.5625, 0.5625, 0.625, 0.5312, 0.625, 0.5312, 0.5625, 0.5938, 0.5618, 0.5938, 0.5625, 0.5625, 0.5625, 0.5625, 0.5618, 0.5625, 0.5618, 0.5625, 0.5625, 0.5312, 0.5625, 0.5312, 0.5618, 0.625, 0.5618, 0.625, 0.5625, 0.5938, 0.5625, 0.5938, 0.5618, 0.6562, 0.5625, 0.625, 0.5625, 0.625, 0.5618, 0.6562, 0.5618, 0.6875, 0.5625, 0.6562, 0.5625, 0.6562, 0.5618, 0.6875, 0.5618, 0.7188, 0.5625, 0.6875, 0.5625, 0.6875, 0.5618, 0.7188, 0.5618, 0.7188, 0.5625, 0.7188, 0.625, 0.6875, 0.625, 0.6875, 0.5625, 0.6875, 0.5625, 0.6875, 0.625, 0.6562, 0.625, 0.6562, 0.5625, 0.7188, 0.625, 0.7188, 0.6875, 0.6875, 0.6875, 0.6875, 0.625, 0.6875, 0.625, 0.6875, 0.6875, 0.6562, 0.6875, 0.6562, 0.625, 0.6562, 0.625, 0.6562, 0.6875, 0.625, 0.6875, 0.625, 0.625, 0.6562, 0.5625, 0.6562, 0.625, 0.625, 0.625, 0.625, 0.5625, 0.625, 0.625, 0.625, 0.6875, 0.5938, 0.6875, 0.5938, 0.625, 0.625, 0.5625, 0.625, 0.625, 0.5938, 0.625, 0.5938, 0.5625, 0.6562, 0.6875, 0.6562, 0.75, 0.625, 0.75, 0.625, 0.6875, 0.625, 0.6875, 0.625, 0.75, 0.5938, 0.75, 0.5938, 0.6875, 0.6562, 0.75, 0.6562, 0.8125, 0.625, 0.8125, 0.625, 0.75, 0.625, 0.75, 0.625, 0.8125, 0.5938, 0.8125, 0.5938, 0.75, 0.6562, 0.8125, 0.6562, 0.875, 0.625, 0.875, 0.625, 0.8125, 0.625, 0.8125, 0.625, 0.875, 0.5938, 0.875, 0.5938, 0.8125, 0.6875, 0.75, 0.6875, 0.8125, 0.6562, 0.8125, 0.6562, 0.75, 0.6875, 0.8125, 0.6875, 0.875, 0.6562, 0.875, 0.6562, 0.8125, 0.7188, 0.8125, 0.7188, 0.875, 0.6875, 0.875, 0.6875, 0.8125, 0.7188, 0.75, 0.7188, 0.8125, 0.6875, 0.8125, 0.6875, 0.75, 0.7188, 0.6875, 0.7188, 0.75, 0.6875, 0.75, 0.6875, 0.6875, 0.6875, 0.6875, 0.6875, 0.75, 0.6562, 0.75, 0.6562, 0.6875, 0.375, 0.0, 0.625, 0.0, 0.625, 0.2159, 0.375, 0.2159, 0.125, 0.5341, 0.375, 0.5341, 0.375, 0.75, 0.125, 0.75, 0.375, 0.75, 0.625, 0.75, 0.625, 1.0, 0.375, 1.0, 0.375, 0.5341, 0.625, 0.5341, 0.625, 0.75, 0.375, 0.75, 0.375, 0.5, 0.625, 0.5, 0.625, 0.5341, 0.375, 0.5341, 0.125, 0.5, 0.375, 0.5, 0.375, 0.5341, 0.125, 0.5341, 0.625, 0.5341, 0.875, 0.5341, 0.875, 0.75, 0.625, 0.75, 0.625, 0.5, 0.875, 0.5, 0.875, 0.5341, 0.625, 0.5341, 0.375, 0.2159, 0.625, 0.2159, 0.625, 0.25, 0.375, 0.25, 0.375, 0.25, 0.625, 0.25, 0.625, 0.5, 0.375, 0.5, 0.375, 0.0, 0.625, 0.0, 0.625, 0.2159, 0.375, 0.2159, 0.125, 0.5341, 0.375, 0.5341, 0.375, 0.75, 0.125, 0.75, 0.375, 0.75, 0.625, 0.75, 0.625, 1.0, 0.375, 1.0, 0.375, 0.5341, 0.625, 0.5341, 0.625, 0.75, 0.375, 0.75, 0.375, 0.5, 0.625, 0.5, 0.625, 0.5341, 0.375, 0.5341, 0.125, 0.5, 0.375, 0.5, 0.375, 0.5341, 0.125, 0.5341, 0.625, 0.5341, 0.875, 0.5341, 0.875, 0.75, 0.625, 0.75, 0.625, 0.5, 0.875, 0.5, 0.875, 0.5341, 0.625, 0.5341, 0.375, 0.2159, 0.625, 0.2159, 0.625, 0.25, 0.375, 0.25, 0.375, 0.25, 0.625, 0.25, 0.625, 0.5, 0.375, 0.5])
me_cube_004.update()

# ---- objects
ob_helice2 = bpy.data.objects.new('Helice2', me_cube_004)

# ---- transforms, parenting, visibility, modifiers, constraints
ob_helice2.location = (4.779, -0.0425, 5.162)
ob_helice2.rotation_euler = (0.01563, -6.714e-05, -3.137)
ob_helice2.scale = (0.1461, 0.6393, 0.05403)

# ---- collection membership
col_collection.objects.link(ob_helice2)

# ---- scene / render settings (as saved in the file)
scene.frame_start = 1; scene.frame_end = 250; scene.frame_set(1)
scene.render.engine = 'BLENDER_EEVEE_NEXT'
bpy.context.view_layer.update()

# ---- added for rendering (the .blend has no active camera and no usable light): camera, sun
cam_auto = bpy.data.cameras.new('AutoCamera')
cam_auto.lens = 50.0
cam_auto.sensor_width = 36.0
cam_auto.clip_end = 1000.0
ob_auto_camera = bpy.data.objects.new('AutoCamera', cam_auto)
scene.collection.objects.link(ob_auto_camera)
ob_auto_camera.location = (8.80626, -4.8699, 8.3685)
ob_auto_camera.rotation_euler = (1.09748, -7.21219e-08, 0.694738)
scene.camera = ob_auto_camera
light_auto_sun = bpy.data.lights.new('AutoSun', 'SUN')
light_auto_sun.energy = 3.0
light_auto_sun.angle = 0.0523599
ob_auto_sun = bpy.data.objects.new('AutoSun', light_auto_sun)
scene.collection.objects.link(ob_auto_sun)
ob_auto_sun.rotation_euler = (0.872665, 0.174533, 0.523599)
bpy.context.view_layer.update()
